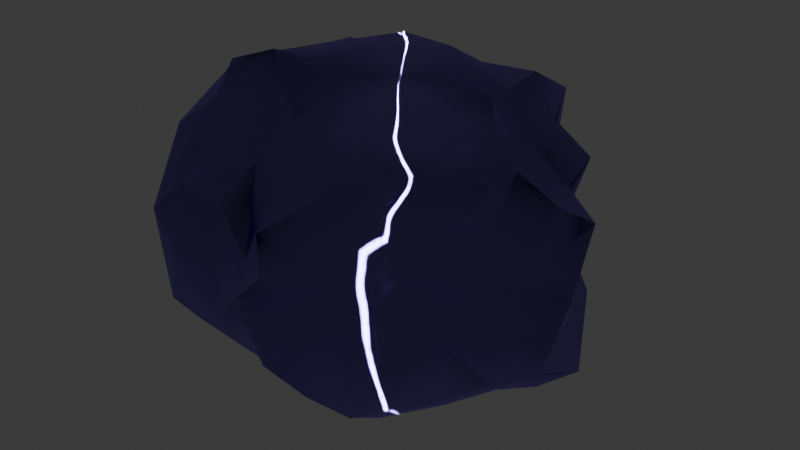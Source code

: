 # Source: MetalLump01.blend  (saved by Blender 4.1.24; exported with 4.5.12 LTS)
import bpy
from mathutils import Matrix  # noqa: F401  (used for matrix-valued properties, if any)

bpy.ops.wm.read_factory_settings(use_empty=True)
scene = bpy.context.scene
scene.name = 'Scene'

# ---- collections
col_collection = bpy.data.collections.new('Collection'); scene.collection.children.link(col_collection)

# ---- materials (node trees are filled in below, after node groups)
mat_crystal = bpy.data.materials.new('Crystal')
mat_crystal.alpha_threshold = 0.0
mat_crystal.use_transparent_shadow = False
mat_crystal.use_sss_translucency = True
mat_crystal.use_thickness_from_shadow = True
mat_crystal.roughness = 0.5
mat_crystal.line_color = (0.0, 0.0, 0.0, 1.0)

# ---- material node trees
mat_crystal.use_nodes = True; mat_crystal.node_tree.nodes.clear()
_N = mat_crystal.node_tree.nodes; _L = mat_crystal.node_tree.links
n0 = _N.new('ShaderNodeOutputMaterial'); n0.name = 'Material Output'; n0.location = (300, 300)
n1 = _N.new('ShaderNodeBsdfAnisotropic'); n1.name = 'Glossy BSDF'; n1.location = (10, 300)
n1.inputs[0].default_value = (0.3913, 0.3077, 1.0, 1.0)
n1.inputs[1].default_value = 0.1504
n1.inputs[2].default_value = 1.0
_L.new(n1.outputs[0], n0.inputs[0])
n0.is_active_output = True

# ---- world
world_world = bpy.data.worlds.new('World'); scene.world = world_world
world_world.use_nodes = True; world_world.node_tree.nodes.clear()
_N = world_world.node_tree.nodes; _L = world_world.node_tree.links
n0 = _N.new('ShaderNodeOutputWorld'); n0.name = 'World Output'; n0.location = (300, 300)
n1 = _N.new('ShaderNodeBackground'); n1.name = 'Background'; n1.location = (10, 300)
n1.inputs[0].default_value = (0.05088, 0.05088, 0.05088, 1.0)
_L.new(n1.outputs[0], n0.inputs[0])
n0.is_active_output = True
world_world.color = (0.05088, 0.05088, 0.05088)
world_world.use_sun_shadow = False
world_world.sun_shadow_jitter_overblur = 0.0

# ---- meshes
me_cube_002 = bpy.data.meshes.new('Cube.002')
me_cube_002.from_pydata([(1.056, 0.2502, 0.2412), (0.1487, -1.075, 0.4141), (0.9937, 0.3254, -0.6685), (-0.7493, -0.8702, -0.3424), (0.08743, -1.032, -0.3174), (0.6169, 0.003806, 0.7371), (-0.4337, -0.36, 0.9415), (0.2691, -0.5448, 0.7734), (0.1703, 0.6491, -0.9299), (-0.5338, 0.3374, -0.9367), (0.0533, 1.107, 0.3292), (-0.9496, 0.4319, 0.6007), (0.4901, 0.1609, 0.7758), (0.01044, 0.4562, 0.8488), (0.4778, -0.2362, 0.7906), (1.082, 0.04157, -0.07631), (1.087, -0.09236, -0.2286), (1.019, -0.09987, -0.4416), (0.8086, 0.6112, -0.6843), (0.4678, 0.9647, -0.5668), (0.2494, 1.067, -0.4035), (0.1303, 1.104, -0.0342), (0.2001, 1.063, 0.4618), (0.4722, 0.873, 0.6083), (0.8243, 0.5646, 0.4125), (-0.2229, 0.9635, 0.3604), (-0.2438, 0.9771, -0.2887), (-0.7435, 0.813, -0.1414), (-0.6718, 0.8076, 0.1754), (-0.7707, 0.6833, -0.444), (-0.9425, 0.4359, -0.6358), (-0.9919, -0.02847, -0.6387), (-0.843, -0.6426, -0.4971), (-0.7793, -0.9088, 0.1838), (-0.8953, -0.6056, 0.5203), (-0.9704, -0.1316, 0.7111), (-0.9863, 0.06526, 0.6699), (-0.778, 0.6228, 0.5377), (-0.2482, -0.9361, 0.3907), (-0.5306, -0.9375, 0.3925), (-0.5102, -0.891, -0.3671), (0.1483, -1.075, 0.1956), (1.029, -0.0503, 0.4296), (0.9253, -0.4514, 0.6551), (0.7118, -0.7466, 0.7122), (0.3835, -0.9529, 0.599), (0.2974, -0.9633, -0.4394), (0.933, -0.3826, -0.3983), (0.2673, -0.4103, -0.8908), (-0.5367, -0.2001, -0.9304), (-0.2174, 0.503, -0.944), (-0.01357, 0.5639, -0.9292), (0.4148, 0.3623, -0.8985), (0.5712, 0.2221, -0.857), (0.403, 0.6729, 0.7376), (0.8996, -0.2014, 0.623), (-0.6361, 0.4134, 0.7721), (-0.7344, -0.3623, 0.8291), (0.4669, -0.7273, 0.7216), (0.8055, 0.2302, -0.798), (0.3192, 0.771, -0.7509), (-0.7757, 0.3213, -0.7608), (-0.6247, -0.3775, -0.8393), (-0.8783, -0.3381, -0.7043), (0.2472, -0.5987, -0.7912), (0.4095, -0.7879, -0.608), (-0.01393, -0.002483, 0.8107), (0.1835, 0.1571, 0.7975), (-0.1198, 0.2041, 0.8548), (-0.2353, 0.0219, 0.866), (-0.2502, -0.1933, 0.873), (-0.04352, -0.2386, 0.7971), (0.162, -0.3182, 0.7875), (0.2796, -0.07958, 0.7825), (0.7174, 0.5823, -0.08735), (0.8936, 0.2935, -0.1004), (0.9969, 0.1527, -0.2794), (0.9155, 0.3455, -0.3434), (0.8276, 0.6421, -0.3878), (0.5314, 0.8394, -0.3051), (0.3443, 0.9531, -0.2041), (0.4145, 0.8387, -0.01493), (0.3021, 0.947, 0.2276), (0.4862, 0.7726, 0.2286), (0.7509, 0.5406, 0.1562), (-0.4041, 0.9093, 0.2015), (-0.2269, 0.9941, 0.08314), (-0.4697, 0.8966, -0.118), (-0.0457, 1.048, -0.1845), (-0.8444, -0.05286, 0.07115), (-0.7677, 0.6041, 0.2411), (-0.8241, 0.4215, 0.01919), (-0.7701, 0.5375, -0.1963), (-0.8712, 0.2685, -0.1969), (-0.9429, 0.1869, -0.4781), (-0.9185, -0.1107, -0.3186), (-0.9265, -0.2955, -0.4752), (-0.7984, -0.3572, -0.2343), (-0.771, -0.5649, -0.199), (-0.7609, -0.4376, 0.02674), (-0.8076, -0.589, 0.2362), (-0.9312, -0.2181, 0.5001), (-0.9355, -0.03681, 0.3746), (-0.9406, 0.2683, 0.4366), (-0.03546, -0.9834, 0.1833), (-0.2505, -0.9394, 0.1669), (-0.06882, -1.023, -0.0165), (-0.5636, -0.9659, 0.00271), (-0.2761, -0.972, -0.204), (0.638, -0.654, 0.171), (0.9487, -0.09186, 0.1228), (0.8107, -0.3298, 0.2446), (0.849, -0.4135, 0.448), (0.7106, -0.664, 0.4639), (0.5804, -0.8034, 0.5639), (0.4782, -0.8654, 0.4028), (0.3588, -0.9011, 0.1427), (0.2786, -0.9057, -0.1277), (0.4366, -0.7703, -0.1026), (0.5599, -0.7109, -0.2805), (0.7312, -0.5658, -0.1415), (0.9162, -0.2873, -0.1951), (0.8615, -0.2308, 0.006285), (0.002401, -0.02389, -0.9521), (0.42, 0.03167, -0.9098), (0.2612, -0.1547, -0.9266), (-0.09243, -0.2679, -0.9392), (-0.3262, -0.2609, -0.9286), (-0.329, 0.16, -0.9525), (-0.09542, 0.2569, -0.9388), (0.1106, 0.367, -0.9499), (0.2455, 0.1806, -0.9403), (0.6844, 0.2498, 0.5427), (0.877, 0.2742, 0.372), (0.6049, 0.5525, 0.5695), (0.4254, 0.3924, 0.7176), (-0.1493, 0.641, 0.6724), (0.004253, 0.8982, 0.5227), (-0.1772, 0.7986, 0.5474), (-0.4546, 0.7771, 0.4805), (-0.4772, 0.6317, 0.6223), (-0.2942, 0.4647, 0.8568), (0.09189, 0.6418, 0.7274), (-0.5842, -0.1706, 0.8562), (-0.6837, 0.04518, 0.7642), (-0.8304, 0.2635, 0.7081), (-0.5133, 0.217, 0.8281), (-0.7243, -0.5, 0.6658), (-0.489, -0.7646, 0.4844), (-0.1687, -0.7596, 0.5512), (0.06551, -0.8739, 0.5099), (0.1738, -0.7273, 0.6894), (-0.08935, -0.5919, 0.7357), (-0.4015, -0.5516, 0.7315), (0.6823, -0.2099, 0.7191), (0.4727, -0.4812, 0.7511), (0.6802, -0.4483, 0.7418), (0.6078, 0.4886, -0.7792), (0.5566, 0.698, -0.6962), (0.3442, 0.5673, -0.8538), (-0.1779, 0.7209, -0.6867), (0.0148, 0.9199, -0.4559), (0.2313, 0.878, -0.5994), (0.09625, 0.7482, -0.704), (-0.5344, 0.529, -0.7449), (-0.4841, 0.7738, -0.4867), (-0.1765, 0.8372, -0.5066), (-0.633, 0.1092, -0.8422), (-0.7375, -0.0507, -0.7742), (-0.884, 0.15, -0.7233), (-0.5339, -0.6112, -0.6445), (-0.713, -0.5151, -0.6694), (-0.2382, -0.5359, -0.7759), (-0.002956, -0.5464, -0.773), (0.0105, -0.85, -0.4185), (-0.1871, -0.7954, -0.516), (0.7566, -0.3544, -0.5348), (0.5966, -0.5757, -0.5668), (0.5349, -0.2227, -0.7901), (0.708, -0.005506, -0.7344)], [], [(73, 67, 66), (68, 66, 67), (69, 66, 68), (70, 71, 66, 69), (72, 73, 66, 71), (5, 12, 73, 14), (12, 135, 67, 73), (13, 68, 135), (13, 141, 68), (135, 68, 67), (141, 146, 69), (141, 69, 68), (6, 70, 143), (6, 152, 71, 70), (143, 70, 69, 146), (7, 14, 73, 72), (7, 72, 71, 152), (75, 74, 84), (76, 77, 74, 75), (2, 78, 74, 77), (79, 74, 78), (80, 81, 74, 79), (82, 83, 74, 81), (83, 84, 74), (0, 15, 75, 133), (133, 75, 84, 24), (17, 76, 16), (17, 77, 76), (16, 76, 75, 15), (2, 18, 78), (2, 77, 17), (19, 79, 158), (158, 79, 78, 18), (20, 21, 80), (21, 81, 80), (20, 80, 79, 19), (10, 22, 82), (22, 83, 82), (10, 82, 81, 21), (23, 134, 83), (134, 24, 84, 83), (23, 83, 22), (85, 86, 87), (87, 86, 26), (86, 88, 26), (85, 25, 86), (25, 10, 86), (86, 10, 21, 88), (88, 21, 20), (87, 26, 165), (27, 87, 165, 29), (28, 85, 87, 27), (90, 91, 89, 103), (92, 93, 89, 91), (94, 95, 89, 93), (96, 97, 89, 95), (98, 99, 89, 97), (100, 101, 89, 99), (101, 102, 89), (103, 89, 102), (28, 90, 37), (28, 27, 91, 90), (37, 90, 103), (29, 92, 27), (29, 30, 93, 92), (27, 92, 91), (169, 31, 94, 30), (31, 95, 94), (30, 94, 93), (63, 32, 97, 96), (63, 96, 95, 31), (3, 98, 32), (3, 33, 99, 98), (32, 98, 97), (33, 34, 100), (34, 101, 100), (33, 100, 99), (35, 101, 34), (35, 36, 102, 101), (11, 37, 103, 36), (36, 103, 102), (104, 105, 108, 106), (105, 107, 108), (108, 107, 40), (1, 104, 41), (104, 38, 105), (38, 39, 107, 105), (39, 33, 107), (107, 33, 3, 40), (106, 108, 174, 4), (41, 104, 106), (110, 111, 109, 122), (112, 113, 109, 111), (114, 115, 109, 113), (116, 109, 115), (117, 118, 109, 116), (119, 120, 109, 118), (121, 122, 109, 120), (0, 42, 110, 15), (42, 111, 110), (15, 110, 122), (55, 43, 112), (43, 44, 113, 112), (55, 112, 111, 42), (45, 115, 114), (44, 114, 113), (1, 41, 116), (41, 106, 116), (1, 116, 115, 45), (4, 117, 106), (4, 46, 118, 117), (106, 117, 116), (65, 177, 119, 46), (177, 176, 120, 119), (46, 119, 118), (17, 16, 121, 47), (16, 15, 122, 121), (47, 121, 120, 176), (124, 125, 123, 131), (126, 123, 125), (127, 123, 126), (128, 129, 123, 127), (130, 131, 123, 129), (179, 178, 124, 53), (178, 125, 124), (53, 124, 131, 52), (173, 126, 48), (173, 172, 126), (48, 126, 125), (62, 49, 127), (127, 126, 172), (9, 128, 167), (9, 50, 129, 128), (167, 128, 127, 49), (8, 130, 51), (130, 52, 131), (51, 130, 129, 50), (134, 135, 132), (5, 132, 135), (55, 133, 132, 5), (0, 133, 42), (133, 24, 132), (23, 54, 134), (54, 135, 134), (134, 132, 24), (13, 135, 142), (142, 135, 54), (154, 55, 5), (12, 5, 135), (55, 42, 133), (54, 137, 136, 142), (137, 138, 136), (139, 140, 136, 138), (141, 136, 140), (13, 142, 136, 141), (23, 22, 137, 54), (10, 25, 137, 22), (25, 138, 137), (28, 37, 139, 85), (37, 140, 139), (85, 139, 138, 25), (11, 145, 56, 37), (37, 56, 140), (146, 141, 140, 56), (35, 57, 144, 36), (57, 143, 144), (36, 144, 145), (144, 146, 145), (57, 6, 143), (143, 146, 144), (145, 146, 56), (36, 145, 11), (147, 148, 149, 153), (45, 151, 149, 150), (151, 152, 149), (153, 149, 152), (35, 34, 147, 57), (34, 148, 147), (57, 147, 153), (33, 39, 148, 34), (39, 38, 149, 148), (1, 150, 104), (1, 45, 150), (104, 150, 149, 38), (114, 58, 45), (58, 151, 45), (7, 151, 58), (7, 152, 151), (6, 57, 153), (6, 153, 152), (154, 155, 156), (155, 58, 156), (5, 14, 154), (14, 155, 154), (14, 7, 155), (7, 58, 155), (58, 114, 44), (156, 58, 44), (43, 156, 44), (55, 156, 43), (154, 156, 55), (59, 53, 52, 157), (157, 159, 158), (157, 52, 159), (59, 179, 53), (52, 130, 159), (159, 130, 8), (159, 8, 60), (158, 159, 60), (18, 157, 158), (2, 59, 157, 18), (161, 160, 166), (162, 163, 160, 161), (51, 50, 160, 163), (164, 160, 50), (165, 166, 160, 164), (20, 161, 88), (20, 19, 161), (88, 161, 166, 26), (19, 158, 162), (158, 60, 163, 162), (19, 162, 161), (8, 51, 163, 60), (9, 61, 164), (9, 164, 50), (169, 30, 61), (30, 164, 61), (165, 26, 166), (29, 165, 164, 30), (168, 62, 63), (9, 167, 61), (167, 49, 168), (49, 62, 168), (168, 63, 31), (169, 168, 31), (61, 168, 169), (61, 167, 168), (170, 172, 175), (171, 62, 172, 170), (65, 174, 172, 173), (174, 175, 172), (3, 32, 170, 40), (40, 170, 175, 108), (63, 62, 171), (63, 171, 170, 32), (127, 172, 62), (64, 65, 173), (46, 174, 65), (174, 108, 175), (4, 174, 46), (176, 178, 179), (177, 178, 176), (48, 178, 177), (2, 179, 59), (2, 17, 179), (17, 47, 176), (17, 176, 179), (173, 48, 64), (48, 125, 178), (64, 48, 177, 65)])
me_cube_002.polygons.foreach_set('use_smooth', [True] * 260)
me_cube_002.materials.append(mat_crystal)
me_cube_002.update()

# ---- objects
ob_metallump = bpy.data.objects.new('MetalLump', me_cube_002)

# ---- transforms, parenting, visibility, modifiers, constraints
ob_metallump.location = (-0.2996, -0.0432, -0.0004057)
ob_metallump.lock_rotations_4d = False
ob_metallump.empty_display_type = 'ARROWS'
ob_metallump.lineart.crease_threshold = 0.0

# ---- collection membership
col_collection.objects.link(ob_metallump)

# ---- scene / render settings (as saved in the file)
scene.frame_start = 1; scene.frame_end = 250; scene.frame_set(1)
scene.render.engine = 'BLENDER_EEVEE_NEXT'
scene.cycles.sampling_pattern = 'TABULATED_SOBOL'
scene.eevee.ray_tracing_options.trace_max_roughness = 0.0
bpy.context.view_layer.update()

# ---- added for rendering (the .blend has no active camera and no usable light): camera, sun
cam_auto = bpy.data.cameras.new('AutoCamera')
cam_auto.lens = 50.0
cam_auto.sensor_width = 36.0
cam_auto.clip_end = 1000.0
ob_auto_camera = bpy.data.objects.new('AutoCamera', cam_auto)
scene.collection.objects.link(ob_auto_camera)
ob_auto_camera.location = (3.04124, -3.97946, 2.62872)
ob_auto_camera.rotation_euler = (1.09748, -7.21219e-08, 0.694738)
scene.camera = ob_auto_camera
light_auto_sun = bpy.data.lights.new('AutoSun', 'SUN')
light_auto_sun.energy = 3.0
light_auto_sun.angle = 0.0523599
ob_auto_sun = bpy.data.objects.new('AutoSun', light_auto_sun)
scene.collection.objects.link(ob_auto_sun)
ob_auto_sun.rotation_euler = (0.872665, 0.174533, 0.523599)
bpy.context.view_layer.update()
